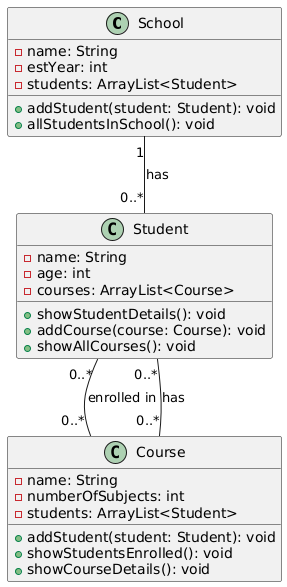

The diagram above was rendered by PlantUML. Its source (embedded in the PNG):
@startuml
class School {
    -name: String
    -estYear: int
    -students: ArrayList<Student>
    +addStudent(student: Student): void
    +allStudentsInSchool(): void
}

class Student {
    -name: String
    -age: int
    -courses: ArrayList<Course>
    +showStudentDetails(): void
    +addCourse(course: Course): void
    +showAllCourses(): void
}

class Course {
    -name: String
    -numberOfSubjects: int
    -students: ArrayList<Student>
    +addStudent(student: Student): void
    +showStudentsEnrolled(): void
    +showCourseDetails(): void
}

School "1" -- "0..*" Student : has
Student "0..*" -- "0..*" Course : enrolled in
Course "0..*" -- "0..*" Student : has
@enduml